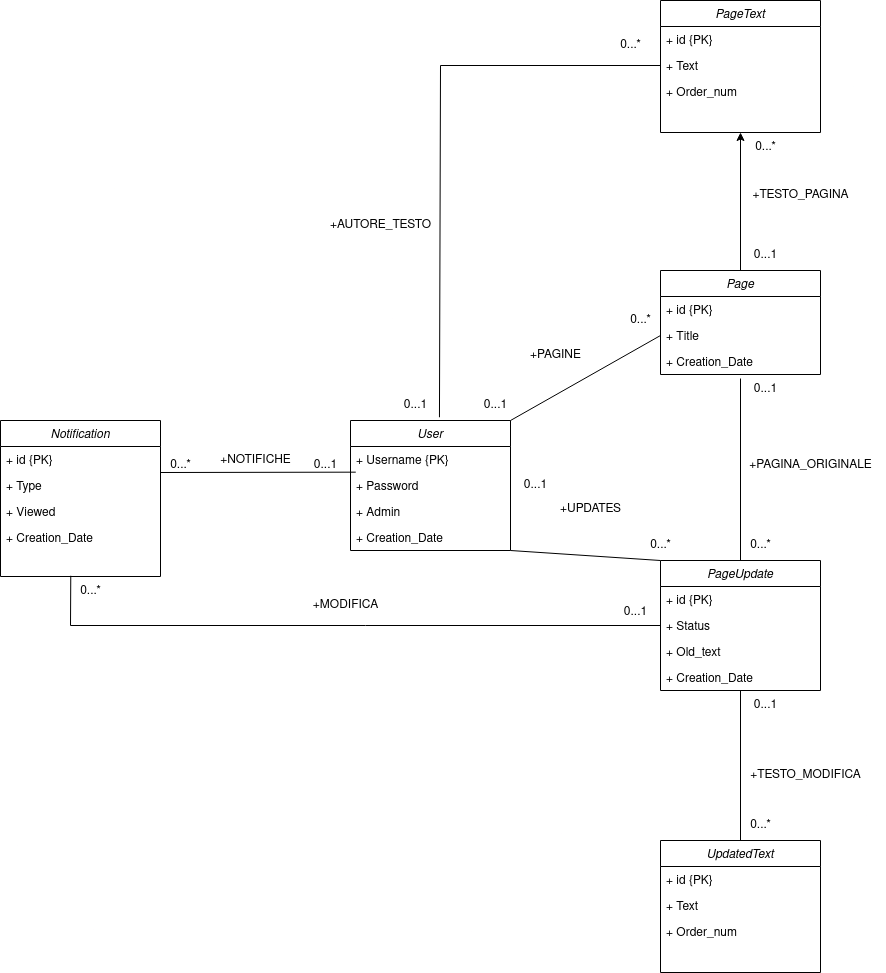

The diagram above was exported from draw.io. Its source (the exported page's mxGraphModel, read from the mxfile embedded in the PNG):
<mxGraphModel dx="1871" dy="490" grid="1" gridSize="10" guides="1" tooltips="1" connect="1" arrows="1" fold="1" page="1" pageScale="1" pageWidth="827" pageHeight="1169" math="0" shadow="0">
  <root>
    <mxCell id="WIyWlLk6GJQsqaUBKTNV-0" />
    <mxCell id="WIyWlLk6GJQsqaUBKTNV-1" parent="WIyWlLk6GJQsqaUBKTNV-0" />
    <mxCell id="zkfFHV4jXpPFQw0GAbJ--0" value="User" style="swimlane;fontStyle=2;align=center;verticalAlign=top;childLayout=stackLayout;horizontal=1;startSize=26;horizontalStack=0;resizeParent=1;resizeLast=0;collapsible=1;marginBottom=0;rounded=0;shadow=0;strokeWidth=1;" parent="WIyWlLk6GJQsqaUBKTNV-1" vertex="1">
      <mxGeometry x="160" y="700" width="160" height="130" as="geometry">
        <mxRectangle x="230" y="140" width="160" height="26" as="alternateBounds" />
      </mxGeometry>
    </mxCell>
    <mxCell id="zkfFHV4jXpPFQw0GAbJ--1" value="+ Username {PK}" style="text;align=left;verticalAlign=top;spacingLeft=4;spacingRight=4;overflow=hidden;rotatable=0;points=[[0,0.5],[1,0.5]];portConstraint=eastwest;" parent="zkfFHV4jXpPFQw0GAbJ--0" vertex="1">
      <mxGeometry y="26" width="160" height="26" as="geometry" />
    </mxCell>
    <mxCell id="zkfFHV4jXpPFQw0GAbJ--2" value="+ Password" style="text;align=left;verticalAlign=top;spacingLeft=4;spacingRight=4;overflow=hidden;rotatable=0;points=[[0,0.5],[1,0.5]];portConstraint=eastwest;rounded=0;shadow=0;html=0;" parent="zkfFHV4jXpPFQw0GAbJ--0" vertex="1">
      <mxGeometry y="52" width="160" height="26" as="geometry" />
    </mxCell>
    <mxCell id="oYOwSaNDXRRygf19JUZw-1" value="+ Admin" style="text;align=left;verticalAlign=top;spacingLeft=4;spacingRight=4;overflow=hidden;rotatable=0;points=[[0,0.5],[1,0.5]];portConstraint=eastwest;rounded=0;shadow=0;html=0;" parent="zkfFHV4jXpPFQw0GAbJ--0" vertex="1">
      <mxGeometry y="78" width="160" height="26" as="geometry" />
    </mxCell>
    <mxCell id="oYOwSaNDXRRygf19JUZw-0" value="+ Creation_Date" style="text;align=left;verticalAlign=top;spacingLeft=4;spacingRight=4;overflow=hidden;rotatable=0;points=[[0,0.5],[1,0.5]];portConstraint=eastwest;rounded=0;shadow=0;html=0;" parent="zkfFHV4jXpPFQw0GAbJ--0" vertex="1">
      <mxGeometry y="104" width="160" height="26" as="geometry" />
    </mxCell>
    <mxCell id="VcPhKSVSuNoTvJnPtRWR-8" style="edgeStyle=orthogonalEdgeStyle;rounded=0;orthogonalLoop=1;jettySize=auto;html=1;exitX=0.5;exitY=0;exitDx=0;exitDy=0;entryX=0.5;entryY=1;entryDx=0;entryDy=0;" parent="WIyWlLk6GJQsqaUBKTNV-1" source="HpA4I5m7o3U5kDBxb-Qi-16" target="HpA4I5m7o3U5kDBxb-Qi-20" edge="1">
      <mxGeometry relative="1" as="geometry" />
    </mxCell>
    <mxCell id="HpA4I5m7o3U5kDBxb-Qi-16" value="Page" style="swimlane;fontStyle=2;align=center;verticalAlign=top;childLayout=stackLayout;horizontal=1;startSize=26;horizontalStack=0;resizeParent=1;resizeLast=0;collapsible=1;marginBottom=0;rounded=0;shadow=0;strokeWidth=1;" parent="WIyWlLk6GJQsqaUBKTNV-1" vertex="1">
      <mxGeometry x="470" y="550" width="160" height="104" as="geometry">
        <mxRectangle x="230" y="140" width="160" height="26" as="alternateBounds" />
      </mxGeometry>
    </mxCell>
    <mxCell id="VcPhKSVSuNoTvJnPtRWR-4" value="+ id {PK}" style="text;align=left;verticalAlign=top;spacingLeft=4;spacingRight=4;overflow=hidden;rotatable=0;points=[[0,0.5],[1,0.5]];portConstraint=eastwest;" parent="HpA4I5m7o3U5kDBxb-Qi-16" vertex="1">
      <mxGeometry y="26" width="160" height="26" as="geometry" />
    </mxCell>
    <mxCell id="HpA4I5m7o3U5kDBxb-Qi-17" value="+ Title" style="text;align=left;verticalAlign=top;spacingLeft=4;spacingRight=4;overflow=hidden;rotatable=0;points=[[0,0.5],[1,0.5]];portConstraint=eastwest;" parent="HpA4I5m7o3U5kDBxb-Qi-16" vertex="1">
      <mxGeometry y="52" width="160" height="26" as="geometry" />
    </mxCell>
    <mxCell id="HpA4I5m7o3U5kDBxb-Qi-18" value="+ Creation_Date" style="text;align=left;verticalAlign=top;spacingLeft=4;spacingRight=4;overflow=hidden;rotatable=0;points=[[0,0.5],[1,0.5]];portConstraint=eastwest;rounded=0;shadow=0;html=0;" parent="HpA4I5m7o3U5kDBxb-Qi-16" vertex="1">
      <mxGeometry y="78" width="160" height="26" as="geometry" />
    </mxCell>
    <mxCell id="HpA4I5m7o3U5kDBxb-Qi-20" value="PageText" style="swimlane;fontStyle=2;align=center;verticalAlign=top;childLayout=stackLayout;horizontal=1;startSize=26;horizontalStack=0;resizeParent=1;resizeLast=0;collapsible=1;marginBottom=0;rounded=0;shadow=0;strokeWidth=1;" parent="WIyWlLk6GJQsqaUBKTNV-1" vertex="1">
      <mxGeometry x="470" y="280" width="160" height="132" as="geometry">
        <mxRectangle x="230" y="140" width="160" height="26" as="alternateBounds" />
      </mxGeometry>
    </mxCell>
    <mxCell id="VcPhKSVSuNoTvJnPtRWR-3" value="+ id {PK}" style="text;align=left;verticalAlign=top;spacingLeft=4;spacingRight=4;overflow=hidden;rotatable=0;points=[[0,0.5],[1,0.5]];portConstraint=eastwest;" parent="HpA4I5m7o3U5kDBxb-Qi-20" vertex="1">
      <mxGeometry y="26" width="160" height="26" as="geometry" />
    </mxCell>
    <mxCell id="HpA4I5m7o3U5kDBxb-Qi-21" value="+ Text" style="text;align=left;verticalAlign=top;spacingLeft=4;spacingRight=4;overflow=hidden;rotatable=0;points=[[0,0.5],[1,0.5]];portConstraint=eastwest;" parent="HpA4I5m7o3U5kDBxb-Qi-20" vertex="1">
      <mxGeometry y="52" width="160" height="26" as="geometry" />
    </mxCell>
    <mxCell id="HpA4I5m7o3U5kDBxb-Qi-23" value="+ Order_num" style="text;align=left;verticalAlign=top;spacingLeft=4;spacingRight=4;overflow=hidden;rotatable=0;points=[[0,0.5],[1,0.5]];portConstraint=eastwest;rounded=0;shadow=0;html=0;" parent="HpA4I5m7o3U5kDBxb-Qi-20" vertex="1">
      <mxGeometry y="78" width="160" height="26" as="geometry" />
    </mxCell>
    <mxCell id="HpA4I5m7o3U5kDBxb-Qi-27" value="PageUpdate" style="swimlane;fontStyle=2;align=center;verticalAlign=top;childLayout=stackLayout;horizontal=1;startSize=26;horizontalStack=0;resizeParent=1;resizeLast=0;collapsible=1;marginBottom=0;rounded=0;shadow=0;strokeWidth=1;" parent="WIyWlLk6GJQsqaUBKTNV-1" vertex="1">
      <mxGeometry x="470" y="840" width="160" height="130" as="geometry">
        <mxRectangle x="230" y="140" width="160" height="26" as="alternateBounds" />
      </mxGeometry>
    </mxCell>
    <mxCell id="VcPhKSVSuNoTvJnPtRWR-5" value="+ id {PK}" style="text;align=left;verticalAlign=top;spacingLeft=4;spacingRight=4;overflow=hidden;rotatable=0;points=[[0,0.5],[1,0.5]];portConstraint=eastwest;" parent="HpA4I5m7o3U5kDBxb-Qi-27" vertex="1">
      <mxGeometry y="26" width="160" height="26" as="geometry" />
    </mxCell>
    <mxCell id="HpA4I5m7o3U5kDBxb-Qi-28" value="+ Status" style="text;align=left;verticalAlign=top;spacingLeft=4;spacingRight=4;overflow=hidden;rotatable=0;points=[[0,0.5],[1,0.5]];portConstraint=eastwest;" parent="HpA4I5m7o3U5kDBxb-Qi-27" vertex="1">
      <mxGeometry y="52" width="160" height="26" as="geometry" />
    </mxCell>
    <mxCell id="VcPhKSVSuNoTvJnPtRWR-9" value="+ Old_text" style="text;align=left;verticalAlign=top;spacingLeft=4;spacingRight=4;overflow=hidden;rotatable=0;points=[[0,0.5],[1,0.5]];portConstraint=eastwest;" parent="HpA4I5m7o3U5kDBxb-Qi-27" vertex="1">
      <mxGeometry y="78" width="160" height="26" as="geometry" />
    </mxCell>
    <mxCell id="TVyMk9zcG6JMug-ppjOI-1" value="+ Creation_Date" style="text;align=left;verticalAlign=top;spacingLeft=4;spacingRight=4;overflow=hidden;rotatable=0;points=[[0,0.5],[1,0.5]];portConstraint=eastwest;rounded=0;shadow=0;html=0;" parent="HpA4I5m7o3U5kDBxb-Qi-27" vertex="1">
      <mxGeometry y="104" width="160" height="26" as="geometry" />
    </mxCell>
    <mxCell id="HpA4I5m7o3U5kDBxb-Qi-30" value="UpdatedText" style="swimlane;fontStyle=2;align=center;verticalAlign=top;childLayout=stackLayout;horizontal=1;startSize=26;horizontalStack=0;resizeParent=1;resizeLast=0;collapsible=1;marginBottom=0;rounded=0;shadow=0;strokeWidth=1;" parent="WIyWlLk6GJQsqaUBKTNV-1" vertex="1">
      <mxGeometry x="470" y="1120" width="160" height="132" as="geometry">
        <mxRectangle x="230" y="140" width="160" height="26" as="alternateBounds" />
      </mxGeometry>
    </mxCell>
    <mxCell id="VcPhKSVSuNoTvJnPtRWR-6" value="+ id {PK}" style="text;align=left;verticalAlign=top;spacingLeft=4;spacingRight=4;overflow=hidden;rotatable=0;points=[[0,0.5],[1,0.5]];portConstraint=eastwest;" parent="HpA4I5m7o3U5kDBxb-Qi-30" vertex="1">
      <mxGeometry y="26" width="160" height="26" as="geometry" />
    </mxCell>
    <mxCell id="HpA4I5m7o3U5kDBxb-Qi-31" value="+ Text" style="text;align=left;verticalAlign=top;spacingLeft=4;spacingRight=4;overflow=hidden;rotatable=0;points=[[0,0.5],[1,0.5]];portConstraint=eastwest;" parent="HpA4I5m7o3U5kDBxb-Qi-30" vertex="1">
      <mxGeometry y="52" width="160" height="26" as="geometry" />
    </mxCell>
    <mxCell id="HpA4I5m7o3U5kDBxb-Qi-33" value="+ Order_num" style="text;align=left;verticalAlign=top;spacingLeft=4;spacingRight=4;overflow=hidden;rotatable=0;points=[[0,0.5],[1,0.5]];portConstraint=eastwest;rounded=0;shadow=0;html=0;" parent="HpA4I5m7o3U5kDBxb-Qi-30" vertex="1">
      <mxGeometry y="78" width="160" height="26" as="geometry" />
    </mxCell>
    <mxCell id="HpA4I5m7o3U5kDBxb-Qi-34" value="Notification&#10;" style="swimlane;fontStyle=2;align=center;verticalAlign=top;childLayout=stackLayout;horizontal=1;startSize=26;horizontalStack=0;resizeParent=1;resizeLast=0;collapsible=1;marginBottom=0;rounded=0;shadow=0;strokeWidth=1;" parent="WIyWlLk6GJQsqaUBKTNV-1" vertex="1">
      <mxGeometry x="-190" y="700" width="160" height="156" as="geometry">
        <mxRectangle x="230" y="140" width="160" height="26" as="alternateBounds" />
      </mxGeometry>
    </mxCell>
    <mxCell id="VcPhKSVSuNoTvJnPtRWR-2" value="+ id {PK}" style="text;align=left;verticalAlign=top;spacingLeft=4;spacingRight=4;overflow=hidden;rotatable=0;points=[[0,0.5],[1,0.5]];portConstraint=eastwest;" parent="HpA4I5m7o3U5kDBxb-Qi-34" vertex="1">
      <mxGeometry y="26" width="160" height="26" as="geometry" />
    </mxCell>
    <mxCell id="HpA4I5m7o3U5kDBxb-Qi-36" value="+ Type" style="text;align=left;verticalAlign=top;spacingLeft=4;spacingRight=4;overflow=hidden;rotatable=0;points=[[0,0.5],[1,0.5]];portConstraint=eastwest;rounded=0;shadow=0;html=0;" parent="HpA4I5m7o3U5kDBxb-Qi-34" vertex="1">
      <mxGeometry y="52" width="160" height="26" as="geometry" />
    </mxCell>
    <mxCell id="TVyMk9zcG6JMug-ppjOI-0" value="+ Viewed" style="text;align=left;verticalAlign=top;spacingLeft=4;spacingRight=4;overflow=hidden;rotatable=0;points=[[0,0.5],[1,0.5]];portConstraint=eastwest;rounded=0;shadow=0;html=0;" parent="HpA4I5m7o3U5kDBxb-Qi-34" vertex="1">
      <mxGeometry y="78" width="160" height="26" as="geometry" />
    </mxCell>
    <mxCell id="TVyMk9zcG6JMug-ppjOI-2" value="+ Creation_Date" style="text;align=left;verticalAlign=top;spacingLeft=4;spacingRight=4;overflow=hidden;rotatable=0;points=[[0,0.5],[1,0.5]];portConstraint=eastwest;rounded=0;shadow=0;html=0;" parent="HpA4I5m7o3U5kDBxb-Qi-34" vertex="1">
      <mxGeometry y="104" width="160" height="26" as="geometry" />
    </mxCell>
    <mxCell id="HpA4I5m7o3U5kDBxb-Qi-37" value="" style="endArrow=none;html=1;rounded=0;exitX=1;exitY=0;exitDx=0;exitDy=0;entryX=0;entryY=0.5;entryDx=0;entryDy=0;" parent="WIyWlLk6GJQsqaUBKTNV-1" source="zkfFHV4jXpPFQw0GAbJ--0" target="HpA4I5m7o3U5kDBxb-Qi-17" edge="1">
      <mxGeometry width="50" height="50" relative="1" as="geometry">
        <mxPoint x="360" y="670" as="sourcePoint" />
        <mxPoint x="410" y="620" as="targetPoint" />
      </mxGeometry>
    </mxCell>
    <mxCell id="HpA4I5m7o3U5kDBxb-Qi-38" value="" style="endArrow=none;html=1;rounded=0;entryX=0.033;entryY=-0.013;entryDx=0;entryDy=0;entryPerimeter=0;" parent="WIyWlLk6GJQsqaUBKTNV-1" target="zkfFHV4jXpPFQw0GAbJ--2" edge="1">
      <mxGeometry width="50" height="50" relative="1" as="geometry">
        <mxPoint x="-30" y="752" as="sourcePoint" />
        <mxPoint x="410" y="620" as="targetPoint" />
      </mxGeometry>
    </mxCell>
    <mxCell id="HpA4I5m7o3U5kDBxb-Qi-39" value="" style="endArrow=none;html=1;rounded=0;exitX=1;exitY=1;exitDx=0;exitDy=0;entryX=0;entryY=0;entryDx=0;entryDy=0;" parent="WIyWlLk6GJQsqaUBKTNV-1" source="zkfFHV4jXpPFQw0GAbJ--0" target="HpA4I5m7o3U5kDBxb-Qi-27" edge="1">
      <mxGeometry width="50" height="50" relative="1" as="geometry">
        <mxPoint x="360" y="670" as="sourcePoint" />
        <mxPoint x="410" y="620" as="targetPoint" />
      </mxGeometry>
    </mxCell>
    <mxCell id="HpA4I5m7o3U5kDBxb-Qi-41" value="" style="endArrow=none;html=1;rounded=0;entryX=0.5;entryY=1;entryDx=0;entryDy=0;exitX=0.5;exitY=0;exitDx=0;exitDy=0;" parent="WIyWlLk6GJQsqaUBKTNV-1" source="HpA4I5m7o3U5kDBxb-Qi-30" target="HpA4I5m7o3U5kDBxb-Qi-27" edge="1">
      <mxGeometry width="50" height="50" relative="1" as="geometry">
        <mxPoint x="360" y="670" as="sourcePoint" />
        <mxPoint x="410" y="620" as="targetPoint" />
      </mxGeometry>
    </mxCell>
    <mxCell id="HpA4I5m7o3U5kDBxb-Qi-44" value="&lt;div&gt;0...*&lt;/div&gt;" style="text;html=1;align=center;verticalAlign=middle;resizable=0;points=[];autosize=1;strokeColor=none;fillColor=none;" parent="WIyWlLk6GJQsqaUBKTNV-1" vertex="1">
      <mxGeometry x="-30" y="730" width="40" height="30" as="geometry" />
    </mxCell>
    <mxCell id="HpA4I5m7o3U5kDBxb-Qi-45" value="0...1" style="text;html=1;align=center;verticalAlign=middle;resizable=0;points=[];autosize=1;strokeColor=none;fillColor=none;" parent="WIyWlLk6GJQsqaUBKTNV-1" vertex="1">
      <mxGeometry x="110" y="730" width="50" height="30" as="geometry" />
    </mxCell>
    <mxCell id="HpA4I5m7o3U5kDBxb-Qi-46" value="+NOTIFICHE" style="text;html=1;align=center;verticalAlign=middle;resizable=0;points=[];autosize=1;strokeColor=none;fillColor=none;" parent="WIyWlLk6GJQsqaUBKTNV-1" vertex="1">
      <mxGeometry x="20" y="725" width="90" height="30" as="geometry" />
    </mxCell>
    <mxCell id="HpA4I5m7o3U5kDBxb-Qi-47" value="0...1" style="text;html=1;align=center;verticalAlign=middle;resizable=0;points=[];autosize=1;strokeColor=none;fillColor=none;" parent="WIyWlLk6GJQsqaUBKTNV-1" vertex="1">
      <mxGeometry x="280" y="670" width="50" height="30" as="geometry" />
    </mxCell>
    <mxCell id="HpA4I5m7o3U5kDBxb-Qi-48" value="0...*" style="text;html=1;align=center;verticalAlign=middle;resizable=0;points=[];autosize=1;strokeColor=none;fillColor=none;" parent="WIyWlLk6GJQsqaUBKTNV-1" vertex="1">
      <mxGeometry x="450" y="810" width="40" height="30" as="geometry" />
    </mxCell>
    <mxCell id="HpA4I5m7o3U5kDBxb-Qi-49" value="0...1" style="text;html=1;align=center;verticalAlign=middle;resizable=0;points=[];autosize=1;strokeColor=none;fillColor=none;" parent="WIyWlLk6GJQsqaUBKTNV-1" vertex="1">
      <mxGeometry x="320" y="750" width="50" height="30" as="geometry" />
    </mxCell>
    <mxCell id="HpA4I5m7o3U5kDBxb-Qi-50" value="0...*" style="text;html=1;align=center;verticalAlign=middle;resizable=0;points=[];autosize=1;strokeColor=none;fillColor=none;" parent="WIyWlLk6GJQsqaUBKTNV-1" vertex="1">
      <mxGeometry x="430" y="585" width="40" height="30" as="geometry" />
    </mxCell>
    <mxCell id="HpA4I5m7o3U5kDBxb-Qi-51" value="+PAGINE" style="text;html=1;align=center;verticalAlign=middle;resizable=0;points=[];autosize=1;strokeColor=none;fillColor=none;" parent="WIyWlLk6GJQsqaUBKTNV-1" vertex="1">
      <mxGeometry x="330" y="620" width="70" height="30" as="geometry" />
    </mxCell>
    <mxCell id="HpA4I5m7o3U5kDBxb-Qi-52" value="+UPDATES" style="text;html=1;align=center;verticalAlign=middle;resizable=0;points=[];autosize=1;strokeColor=none;fillColor=none;" parent="WIyWlLk6GJQsqaUBKTNV-1" vertex="1">
      <mxGeometry x="360" y="774" width="80" height="30" as="geometry" />
    </mxCell>
    <mxCell id="HpA4I5m7o3U5kDBxb-Qi-53" value="0...1" style="text;html=1;align=center;verticalAlign=middle;resizable=0;points=[];autosize=1;strokeColor=none;fillColor=none;" parent="WIyWlLk6GJQsqaUBKTNV-1" vertex="1">
      <mxGeometry x="550" y="970" width="50" height="30" as="geometry" />
    </mxCell>
    <mxCell id="HpA4I5m7o3U5kDBxb-Qi-54" value="0...*" style="text;html=1;align=center;verticalAlign=middle;resizable=0;points=[];autosize=1;strokeColor=none;fillColor=none;" parent="WIyWlLk6GJQsqaUBKTNV-1" vertex="1">
      <mxGeometry x="555" y="412" width="40" height="30" as="geometry" />
    </mxCell>
    <mxCell id="HpA4I5m7o3U5kDBxb-Qi-55" value="0...*" style="text;html=1;align=center;verticalAlign=middle;resizable=0;points=[];autosize=1;strokeColor=none;fillColor=none;" parent="WIyWlLk6GJQsqaUBKTNV-1" vertex="1">
      <mxGeometry x="550" y="1090" width="40" height="30" as="geometry" />
    </mxCell>
    <mxCell id="HpA4I5m7o3U5kDBxb-Qi-56" value="0...1" style="text;html=1;align=center;verticalAlign=middle;resizable=0;points=[];autosize=1;strokeColor=none;fillColor=none;" parent="WIyWlLk6GJQsqaUBKTNV-1" vertex="1">
      <mxGeometry x="550" y="520" width="50" height="30" as="geometry" />
    </mxCell>
    <mxCell id="HpA4I5m7o3U5kDBxb-Qi-57" value="&lt;div&gt;+TESTO_PAGINA&lt;/div&gt;" style="text;html=1;align=center;verticalAlign=middle;resizable=0;points=[];autosize=1;strokeColor=none;fillColor=none;" parent="WIyWlLk6GJQsqaUBKTNV-1" vertex="1">
      <mxGeometry x="550" y="460" width="120" height="30" as="geometry" />
    </mxCell>
    <mxCell id="HpA4I5m7o3U5kDBxb-Qi-58" value="+TESTO_MODIFICA" style="text;html=1;align=center;verticalAlign=middle;resizable=0;points=[];autosize=1;strokeColor=none;fillColor=none;" parent="WIyWlLk6GJQsqaUBKTNV-1" vertex="1">
      <mxGeometry x="550" y="1040" width="130" height="30" as="geometry" />
    </mxCell>
    <mxCell id="VcPhKSVSuNoTvJnPtRWR-10" value="" style="endArrow=none;html=1;rounded=0;exitX=0.556;exitY=-0.025;exitDx=0;exitDy=0;exitPerimeter=0;entryX=0;entryY=0.5;entryDx=0;entryDy=0;" parent="WIyWlLk6GJQsqaUBKTNV-1" source="zkfFHV4jXpPFQw0GAbJ--0" target="HpA4I5m7o3U5kDBxb-Qi-21" edge="1">
      <mxGeometry width="50" height="50" relative="1" as="geometry">
        <mxPoint x="430" y="560" as="sourcePoint" />
        <mxPoint x="480" y="510" as="targetPoint" />
        <Array as="points">
          <mxPoint x="250" y="345" />
        </Array>
      </mxGeometry>
    </mxCell>
    <mxCell id="VcPhKSVSuNoTvJnPtRWR-11" value="0...1" style="text;html=1;align=center;verticalAlign=middle;resizable=0;points=[];autosize=1;strokeColor=none;fillColor=none;" parent="WIyWlLk6GJQsqaUBKTNV-1" vertex="1">
      <mxGeometry x="200" y="670" width="50" height="30" as="geometry" />
    </mxCell>
    <mxCell id="VcPhKSVSuNoTvJnPtRWR-12" value="0...*" style="text;html=1;align=center;verticalAlign=middle;resizable=0;points=[];autosize=1;strokeColor=none;fillColor=none;" parent="WIyWlLk6GJQsqaUBKTNV-1" vertex="1">
      <mxGeometry x="420" y="310" width="40" height="30" as="geometry" />
    </mxCell>
    <mxCell id="VcPhKSVSuNoTvJnPtRWR-13" value="+AUTORE_TESTO" style="text;html=1;align=center;verticalAlign=middle;resizable=0;points=[];autosize=1;strokeColor=none;fillColor=none;" parent="WIyWlLk6GJQsqaUBKTNV-1" vertex="1">
      <mxGeometry x="130" y="490" width="120" height="30" as="geometry" />
    </mxCell>
    <mxCell id="VcPhKSVSuNoTvJnPtRWR-15" value="" style="endArrow=none;html=1;rounded=0;exitX=0;exitY=0.5;exitDx=0;exitDy=0;entryX=0.007;entryY=-0.024;entryDx=0;entryDy=0;entryPerimeter=0;" parent="WIyWlLk6GJQsqaUBKTNV-1" source="HpA4I5m7o3U5kDBxb-Qi-28" target="VcPhKSVSuNoTvJnPtRWR-16" edge="1">
      <mxGeometry width="50" height="50" relative="1" as="geometry">
        <mxPoint x="120" y="860" as="sourcePoint" />
        <mxPoint x="-110" y="840" as="targetPoint" />
        <Array as="points">
          <mxPoint x="-120" y="905" />
        </Array>
      </mxGeometry>
    </mxCell>
    <mxCell id="VcPhKSVSuNoTvJnPtRWR-16" value="0...*" style="text;html=1;align=center;verticalAlign=middle;resizable=0;points=[];autosize=1;strokeColor=none;fillColor=none;" parent="WIyWlLk6GJQsqaUBKTNV-1" vertex="1">
      <mxGeometry x="-120" y="856" width="40" height="30" as="geometry" />
    </mxCell>
    <mxCell id="VcPhKSVSuNoTvJnPtRWR-17" value="0...1" style="text;html=1;align=center;verticalAlign=middle;resizable=0;points=[];autosize=1;strokeColor=none;fillColor=none;" parent="WIyWlLk6GJQsqaUBKTNV-1" vertex="1">
      <mxGeometry x="420" y="877" width="50" height="30" as="geometry" />
    </mxCell>
    <mxCell id="VcPhKSVSuNoTvJnPtRWR-18" value="+MODIFICA" style="text;html=1;align=center;verticalAlign=middle;resizable=0;points=[];autosize=1;strokeColor=none;fillColor=none;" parent="WIyWlLk6GJQsqaUBKTNV-1" vertex="1">
      <mxGeometry x="110" y="870" width="90" height="30" as="geometry" />
    </mxCell>
    <mxCell id="VcPhKSVSuNoTvJnPtRWR-19" value="" style="endArrow=none;html=1;rounded=0;exitX=0.5;exitY=0;exitDx=0;exitDy=0;entryX=0.5;entryY=1.154;entryDx=0;entryDy=0;entryPerimeter=0;" parent="WIyWlLk6GJQsqaUBKTNV-1" source="HpA4I5m7o3U5kDBxb-Qi-27" target="HpA4I5m7o3U5kDBxb-Qi-18" edge="1">
      <mxGeometry width="50" height="50" relative="1" as="geometry">
        <mxPoint x="320" y="700" as="sourcePoint" />
        <mxPoint x="580" y="750" as="targetPoint" />
      </mxGeometry>
    </mxCell>
    <mxCell id="VcPhKSVSuNoTvJnPtRWR-20" value="0...1" style="text;html=1;align=center;verticalAlign=middle;resizable=0;points=[];autosize=1;strokeColor=none;fillColor=none;" parent="WIyWlLk6GJQsqaUBKTNV-1" vertex="1">
      <mxGeometry x="550" y="654" width="50" height="30" as="geometry" />
    </mxCell>
    <mxCell id="VcPhKSVSuNoTvJnPtRWR-21" value="0...*" style="text;html=1;align=center;verticalAlign=middle;resizable=0;points=[];autosize=1;strokeColor=none;fillColor=none;" parent="WIyWlLk6GJQsqaUBKTNV-1" vertex="1">
      <mxGeometry x="550" y="810" width="40" height="30" as="geometry" />
    </mxCell>
    <mxCell id="VcPhKSVSuNoTvJnPtRWR-22" value="+PAGINA_ORIGINALE" style="text;html=1;align=center;verticalAlign=middle;resizable=0;points=[];autosize=1;strokeColor=none;fillColor=none;" parent="WIyWlLk6GJQsqaUBKTNV-1" vertex="1">
      <mxGeometry x="545" y="730" width="150" height="30" as="geometry" />
    </mxCell>
  </root>
</mxGraphModel>